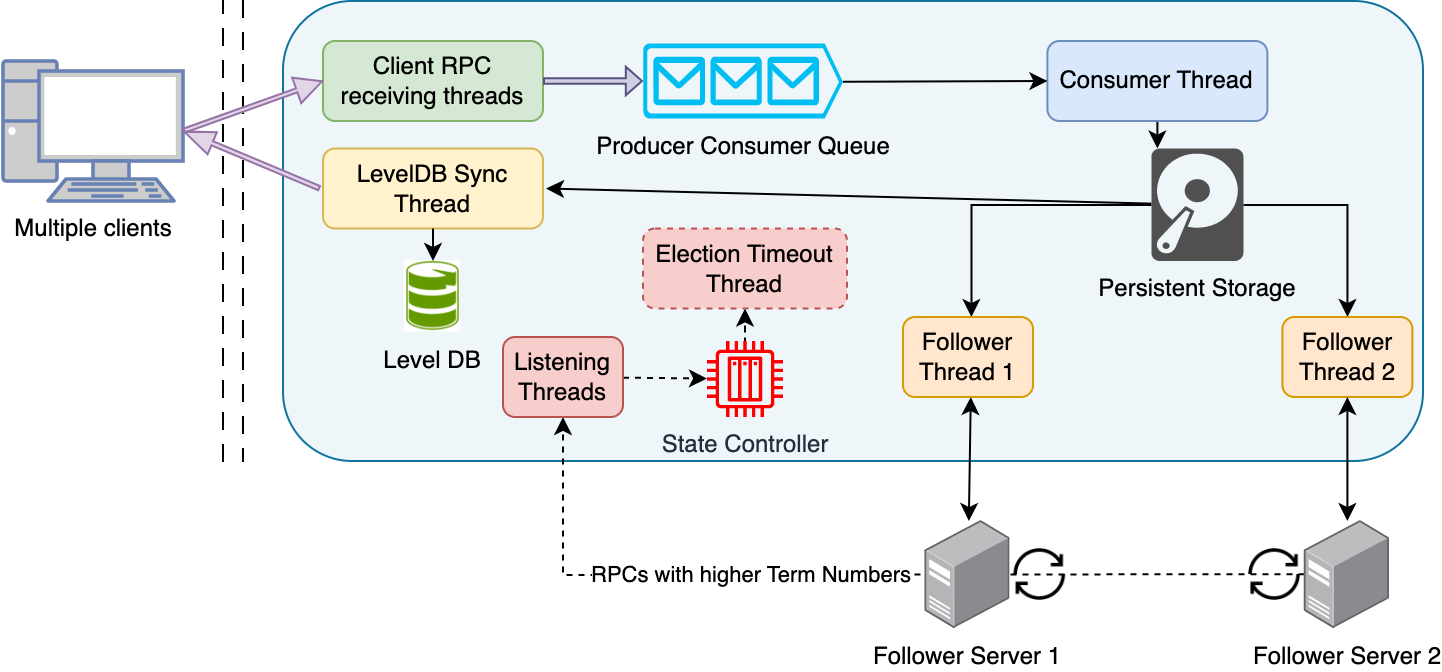

The diagram above was exported from draw.io. Its source (the exported page's mxGraphModel, read from the mxfile embedded in the PNG):
<mxGraphModel dx="1693" dy="534" grid="1" gridSize="10" guides="1" tooltips="1" connect="1" arrows="1" fold="1" page="1" pageScale="1" pageWidth="850" pageHeight="1100" math="0" shadow="0">
  <root>
    <mxCell id="0" />
    <mxCell id="1" parent="0" />
    <mxCell id="_AMJpjbi5ih9mhhHca9R-31" value="" style="rounded=1;whiteSpace=wrap;html=1;fillColor=#EFF6F9;strokeColor=#10739e;" parent="1" vertex="1">
      <mxGeometry x="90" y="410" width="570" height="230" as="geometry" />
    </mxCell>
    <mxCell id="_AMJpjbi5ih9mhhHca9R-6" value="Client RPC receiving threads" style="rounded=1;whiteSpace=wrap;html=1;fillColor=#d5e8d4;strokeColor=#82b366;" parent="1" vertex="1">
      <mxGeometry x="110" y="430" width="110" height="40" as="geometry" />
    </mxCell>
    <mxCell id="_AMJpjbi5ih9mhhHca9R-56" style="edgeStyle=none;rounded=0;orthogonalLoop=1;jettySize=auto;html=1;startArrow=none;startFill=0;" parent="1" source="_AMJpjbi5ih9mhhHca9R-7" edge="1">
      <mxGeometry relative="1" as="geometry">
        <mxPoint x="527.1999999999998" y="483.75" as="targetPoint" />
      </mxGeometry>
    </mxCell>
    <mxCell id="_AMJpjbi5ih9mhhHca9R-7" value="Consumer Thread" style="rounded=1;whiteSpace=wrap;html=1;fillColor=#dae8fc;strokeColor=#6c8ebf;" parent="1" vertex="1">
      <mxGeometry x="472.2" y="430" width="110" height="40" as="geometry" />
    </mxCell>
    <mxCell id="_AMJpjbi5ih9mhhHca9R-22" value="" style="edgeStyle=orthogonalEdgeStyle;rounded=0;orthogonalLoop=1;jettySize=auto;html=1;" parent="1" source="_AMJpjbi5ih9mhhHca9R-66" target="_AMJpjbi5ih9mhhHca9R-18" edge="1">
      <mxGeometry relative="1" as="geometry">
        <mxPoint x="550.1999999999998" y="511.9200000000001" as="sourcePoint" />
      </mxGeometry>
    </mxCell>
    <mxCell id="_AMJpjbi5ih9mhhHca9R-24" value="" style="edgeStyle=orthogonalEdgeStyle;rounded=0;orthogonalLoop=1;jettySize=auto;html=1;" parent="1" source="_AMJpjbi5ih9mhhHca9R-66" edge="1">
      <mxGeometry relative="1" as="geometry">
        <mxPoint x="504.1999999999998" y="511.9200000000001" as="sourcePoint" />
        <mxPoint x="434.2" y="568" as="targetPoint" />
      </mxGeometry>
    </mxCell>
    <mxCell id="_AMJpjbi5ih9mhhHca9R-11" value="Producer Consumer Queue" style="verticalLabelPosition=bottom;html=1;verticalAlign=top;align=center;strokeColor=none;fillColor=#00BEF2;shape=mxgraph.azure.queue_generic;pointerEvents=1;" parent="1" vertex="1">
      <mxGeometry x="270" y="431.25" width="100" height="37.5" as="geometry" />
    </mxCell>
    <mxCell id="_AMJpjbi5ih9mhhHca9R-16" value="" style="shape=flexArrow;endArrow=classic;html=1;rounded=0;exitX=1;exitY=0.5;exitDx=0;exitDy=0;entryX=0;entryY=0.5;entryDx=0;entryDy=0;entryPerimeter=0;width=2.6956521739130435;endSize=2.362608695652174;endWidth=10.6351606805293;fillColor=#d0cee2;strokeColor=#56517e;" parent="1" source="_AMJpjbi5ih9mhhHca9R-6" target="_AMJpjbi5ih9mhhHca9R-11" edge="1">
      <mxGeometry width="50" height="50" relative="1" as="geometry">
        <mxPoint x="430" y="590" as="sourcePoint" />
        <mxPoint x="480" y="540" as="targetPoint" />
      </mxGeometry>
    </mxCell>
    <mxCell id="_AMJpjbi5ih9mhhHca9R-17" value="" style="endArrow=classic;html=1;rounded=0;exitX=1;exitY=0.51;exitDx=0;exitDy=0;exitPerimeter=0;entryX=0;entryY=0.5;entryDx=0;entryDy=0;" parent="1" source="_AMJpjbi5ih9mhhHca9R-11" target="_AMJpjbi5ih9mhhHca9R-7" edge="1">
      <mxGeometry width="50" height="50" relative="1" as="geometry">
        <mxPoint x="430" y="590" as="sourcePoint" />
        <mxPoint x="480" y="540" as="targetPoint" />
      </mxGeometry>
    </mxCell>
    <mxCell id="_AMJpjbi5ih9mhhHca9R-18" value="Follower Thread 2" style="rounded=1;whiteSpace=wrap;html=1;fillColor=#ffe6cc;strokeColor=#d79b00;" parent="1" vertex="1">
      <mxGeometry x="589.7" y="568" width="65" height="40" as="geometry" />
    </mxCell>
    <mxCell id="_AMJpjbi5ih9mhhHca9R-27" value="&lt;font color=&quot;#000000&quot;&gt;Multiple clients&lt;/font&gt;" style="fontColor=#0066CC;verticalAlign=top;verticalLabelPosition=bottom;labelPosition=center;align=center;html=1;outlineConnect=0;fillColor=#CCCCCC;strokeColor=#6881B3;gradientColor=none;gradientDirection=north;strokeWidth=2;shape=mxgraph.networks.pc;" parent="1" vertex="1">
      <mxGeometry x="-50" y="440" width="90" height="70" as="geometry" />
    </mxCell>
    <mxCell id="_AMJpjbi5ih9mhhHca9R-34" value="" style="rounded=0;orthogonalLoop=1;jettySize=auto;html=1;startArrow=classic;startFill=1;" parent="1" source="_AMJpjbi5ih9mhhHca9R-29" edge="1">
      <mxGeometry relative="1" as="geometry">
        <mxPoint x="433.8880733944954" y="608" as="targetPoint" />
      </mxGeometry>
    </mxCell>
    <mxCell id="_AMJpjbi5ih9mhhHca9R-50" value="" style="edgeStyle=none;rounded=0;orthogonalLoop=1;jettySize=auto;html=1;startArrow=none;startFill=0;entryX=0.5;entryY=1;entryDx=0;entryDy=0;dashed=1;exitX=-0.003;exitY=0.492;exitDx=0;exitDy=0;exitPerimeter=0;" parent="1" source="_AMJpjbi5ih9mhhHca9R-30" edge="1" target="_AMJpjbi5ih9mhhHca9R-63">
      <mxGeometry relative="1" as="geometry">
        <mxPoint x="165" y="608" as="targetPoint" />
        <Array as="points">
          <mxPoint x="230" y="697" />
        </Array>
      </mxGeometry>
    </mxCell>
    <mxCell id="_AMJpjbi5ih9mhhHca9R-54" value="RPCs with higher Term Numbers" style="edgeLabel;html=1;align=center;verticalAlign=middle;resizable=0;points=[];" parent="_AMJpjbi5ih9mhhHca9R-50" vertex="1" connectable="0">
      <mxGeometry x="0.3432" relative="1" as="geometry">
        <mxPoint x="25" as="offset" />
      </mxGeometry>
    </mxCell>
    <mxCell id="_AMJpjbi5ih9mhhHca9R-29" value="Follower Server 1" style="points=[];aspect=fixed;html=1;align=center;shadow=0;dashed=0;image;image=img/lib/allied_telesis/computer_and_terminals/Server_Desktop.svg;fillColor=none;" parent="1" vertex="1">
      <mxGeometry x="411.2" y="670" width="42.599999999999994" height="54" as="geometry" />
    </mxCell>
    <mxCell id="_AMJpjbi5ih9mhhHca9R-35" value="" style="edgeStyle=none;rounded=0;orthogonalLoop=1;jettySize=auto;html=1;startArrow=classic;startFill=1;" parent="1" source="_AMJpjbi5ih9mhhHca9R-30" target="_AMJpjbi5ih9mhhHca9R-18" edge="1">
      <mxGeometry relative="1" as="geometry" />
    </mxCell>
    <mxCell id="_AMJpjbi5ih9mhhHca9R-30" value="Follower Server 2" style="points=[];aspect=fixed;html=1;align=center;shadow=0;dashed=0;image;image=img/lib/allied_telesis/computer_and_terminals/Server_Desktop.svg;fillColor=none;" parent="1" vertex="1">
      <mxGeometry x="600.9000000000001" y="670" width="42.599999999999994" height="54" as="geometry" />
    </mxCell>
    <mxCell id="_AMJpjbi5ih9mhhHca9R-43" value="" style="shape=image;html=1;verticalAlign=top;verticalLabelPosition=bottom;labelBackgroundColor=#ffffff;imageAspect=0;aspect=fixed;image=https://cdn3.iconfinder.com/data/icons/arrows-set-12/512/reset-128.png;fillColor=none;" parent="1" vertex="1">
      <mxGeometry x="453.8" y="682.15" width="29.7" height="29.7" as="geometry" />
    </mxCell>
    <mxCell id="_AMJpjbi5ih9mhhHca9R-44" value="" style="shape=image;html=1;verticalAlign=top;verticalLabelPosition=bottom;labelBackgroundColor=#ffffff;imageAspect=0;aspect=fixed;image=https://cdn3.iconfinder.com/data/icons/arrows-set-12/512/reset-128.png;fillColor=none;" parent="1" vertex="1">
      <mxGeometry x="571.2" y="682.15" width="29.7" height="29.7" as="geometry" />
    </mxCell>
    <mxCell id="_AMJpjbi5ih9mhhHca9R-48" value="" style="edgeStyle=none;rounded=0;orthogonalLoop=1;jettySize=auto;html=1;startArrow=none;startFill=0;dashed=1;" parent="1" target="_AMJpjbi5ih9mhhHca9R-46" edge="1" source="_AMJpjbi5ih9mhhHca9R-63">
      <mxGeometry relative="1" as="geometry">
        <mxPoint x="205" y="587.7222222222222" as="sourcePoint" />
      </mxGeometry>
    </mxCell>
    <mxCell id="_AMJpjbi5ih9mhhHca9R-46" value="State Controller" style="sketch=0;outlineConnect=0;fontColor=#232F3E;gradientColor=none;fillColor=#FF0000;strokeColor=none;dashed=0;verticalLabelPosition=bottom;verticalAlign=top;align=center;html=1;fontSize=12;fontStyle=0;aspect=fixed;pointerEvents=1;shape=mxgraph.aws4.iot_thing_plc;" parent="1" vertex="1">
      <mxGeometry x="302" y="580" width="38" height="38" as="geometry" />
    </mxCell>
    <mxCell id="_AMJpjbi5ih9mhhHca9R-55" value="" style="endArrow=classic;html=1;rounded=0;entryX=1;entryY=0.5;entryDx=0;entryDy=0;" parent="1" source="_AMJpjbi5ih9mhhHca9R-66" edge="1">
      <mxGeometry width="50" height="50" relative="1" as="geometry">
        <mxPoint x="572" y="500.7500000000002" as="sourcePoint" />
        <mxPoint x="221.50000000000023" y="503.75" as="targetPoint" />
      </mxGeometry>
    </mxCell>
    <mxCell id="_AMJpjbi5ih9mhhHca9R-57" value="" style="endArrow=classic;html=1;rounded=0;entryX=0.5;entryY=1;entryDx=0;entryDy=0;dashed=1;" parent="1" edge="1" target="_AMJpjbi5ih9mhhHca9R-64">
      <mxGeometry width="50" height="50" relative="1" as="geometry">
        <mxPoint x="321" y="566.25" as="sourcePoint" />
        <mxPoint x="340" y="540" as="targetPoint" />
        <Array as="points">
          <mxPoint x="321" y="580" />
        </Array>
      </mxGeometry>
    </mxCell>
    <mxCell id="_AMJpjbi5ih9mhhHca9R-58" value="" style="shape=partialRectangle;whiteSpace=wrap;html=1;top=0;bottom=0;fillColor=none;dashed=1;dashPattern=8 8;" parent="1" vertex="1">
      <mxGeometry x="60" y="410" width="10" height="230" as="geometry" />
    </mxCell>
    <mxCell id="_AMJpjbi5ih9mhhHca9R-59" value="" style="endArrow=classic;html=1;rounded=0;exitX=1;exitY=0.5;exitDx=0;exitDy=0;exitPerimeter=0;entryX=0;entryY=0.5;entryDx=0;entryDy=0;shape=flexArrow;width=2.0689655172413794;endSize=4.148965517241379;fillColor=#e1d5e7;strokeColor=#9673a6;endWidth=10.36262513904338;" parent="1" source="_AMJpjbi5ih9mhhHca9R-27" target="_AMJpjbi5ih9mhhHca9R-6" edge="1">
      <mxGeometry width="50" height="50" relative="1" as="geometry">
        <mxPoint x="310" y="580" as="sourcePoint" />
        <mxPoint x="360" y="530" as="targetPoint" />
      </mxGeometry>
    </mxCell>
    <mxCell id="_AMJpjbi5ih9mhhHca9R-60" value="" style="endArrow=classic;html=1;rounded=0;exitX=0;exitY=0.5;exitDx=0;exitDy=0;entryX=1;entryY=0.5;entryDx=0;entryDy=0;entryPerimeter=0;shape=flexArrow;width=2.206896551724138;endSize=4.783448275862069;fillColor=#e1d5e7;strokeColor=#9673a6;endWidth=8.799048751486326;" parent="1" target="_AMJpjbi5ih9mhhHca9R-27" edge="1">
      <mxGeometry width="50" height="50" relative="1" as="geometry">
        <mxPoint x="108.50000000000023" y="503.75" as="sourcePoint" />
        <mxPoint x="360" y="530" as="targetPoint" />
      </mxGeometry>
    </mxCell>
    <mxCell id="_AMJpjbi5ih9mhhHca9R-61" value="Follower Thread 1" style="rounded=1;whiteSpace=wrap;html=1;fillColor=#ffe6cc;strokeColor=#d79b00;" parent="1" vertex="1">
      <mxGeometry x="400" y="568" width="65" height="40" as="geometry" />
    </mxCell>
    <mxCell id="_AMJpjbi5ih9mhhHca9R-62" value="LevelDB Sync Thread" style="rounded=1;whiteSpace=wrap;html=1;fillColor=#fff2cc;strokeColor=#d6b656;" parent="1" vertex="1">
      <mxGeometry x="110" y="483.75" width="110" height="40" as="geometry" />
    </mxCell>
    <mxCell id="_AMJpjbi5ih9mhhHca9R-64" value="Election Timeout Thread" style="rounded=1;whiteSpace=wrap;html=1;fillColor=#f8cecc;strokeColor=#b85450;dashed=1;" parent="1" vertex="1">
      <mxGeometry x="270" y="523.75" width="102" height="40" as="geometry" />
    </mxCell>
    <mxCell id="TDyMj_409xc1fxVM5P91-2" value="Level DB" style="shape=image;verticalLabelPosition=bottom;labelBackgroundColor=none;verticalAlign=top;aspect=fixed;imageAspect=0;image=https://uploads.sitepoint.com/wp-content/uploads/2014/10/1413656945leveldb.png;clipPath=inset(7.5% 24.17% 27.08% 24.58%);" vertex="1" parent="1">
      <mxGeometry x="150.98000000000002" y="540" width="28.03" height="35.77" as="geometry" />
    </mxCell>
    <mxCell id="_AMJpjbi5ih9mhhHca9R-66" value="Persistent Storage" style="sketch=0;pointerEvents=1;shadow=0;dashed=0;html=1;strokeColor=none;fillColor=#505050;labelPosition=center;verticalLabelPosition=bottom;verticalAlign=top;outlineConnect=0;align=center;shape=mxgraph.office.devices.hard_disk;labelBackgroundColor=none;fontColor=#000000;" parent="1" vertex="1">
      <mxGeometry x="524.2" y="483.75" width="46" height="56.25" as="geometry" />
    </mxCell>
    <mxCell id="TDyMj_409xc1fxVM5P91-3" value="" style="endArrow=classic;html=1;rounded=0;exitX=0.5;exitY=1;exitDx=0;exitDy=0;entryX=0.5;entryY=0;entryDx=0;entryDy=0;" edge="1" parent="1" source="_AMJpjbi5ih9mhhHca9R-62" target="TDyMj_409xc1fxVM5P91-2">
      <mxGeometry width="50" height="50" relative="1" as="geometry">
        <mxPoint x="280" y="650" as="sourcePoint" />
        <mxPoint x="330" y="600" as="targetPoint" />
      </mxGeometry>
    </mxCell>
    <mxCell id="TDyMj_409xc1fxVM5P91-4" value="" style="edgeStyle=none;rounded=0;orthogonalLoop=1;jettySize=auto;html=1;startArrow=none;startFill=0;dashed=1;" edge="1" parent="1" target="_AMJpjbi5ih9mhhHca9R-63">
      <mxGeometry relative="1" as="geometry">
        <mxPoint x="205" y="587.7222222222222" as="sourcePoint" />
        <mxPoint x="302" y="587" as="targetPoint" />
      </mxGeometry>
    </mxCell>
    <mxCell id="_AMJpjbi5ih9mhhHca9R-63" value="Listening Threads" style="rounded=1;whiteSpace=wrap;html=1;fillColor=#f8cecc;strokeColor=#b85450;" parent="1" vertex="1">
      <mxGeometry x="200" y="578" width="60" height="40" as="geometry" />
    </mxCell>
  </root>
</mxGraphModel>